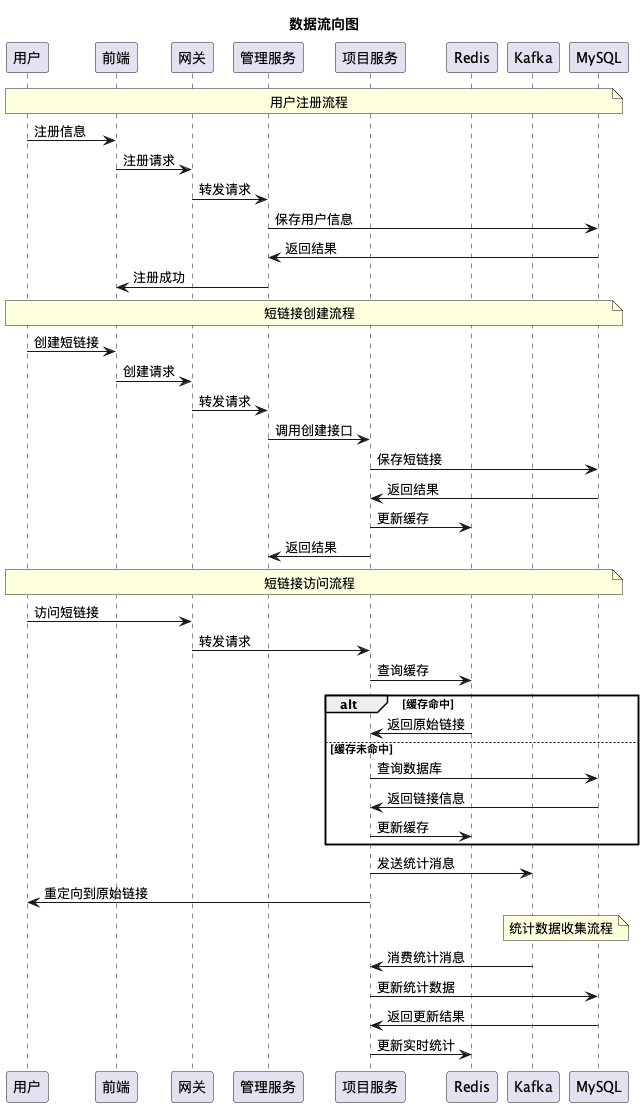

The diagram above was rendered by PlantUML. Its source (embedded in the PNG):
@startuml
title 数据流向图

participant 用户
participant 前端
participant 网关
participant 管理服务
participant 项目服务
participant Redis
participant Kafka
participant MySQL

note over 用户, MySQL: 用户注册流程
用户 -> 前端: 注册信息
前端 -> 网关: 注册请求
网关 -> 管理服务: 转发请求
管理服务 -> MySQL: 保存用户信息
MySQL -> 管理服务: 返回结果
管理服务 -> 前端: 注册成功

note over 用户, MySQL: 短链接创建流程
用户 -> 前端: 创建短链接
前端 -> 网关: 创建请求
网关 -> 管理服务: 转发请求
管理服务 -> 项目服务: 调用创建接口
项目服务 -> MySQL: 保存短链接
MySQL -> 项目服务: 返回结果
项目服务 -> Redis: 更新缓存
项目服务 -> 管理服务: 返回结果

note over 用户, MySQL: 短链接访问流程
用户 -> 网关: 访问短链接
网关 -> 项目服务: 转发请求
项目服务 -> Redis: 查询缓存
alt 缓存命中
    Redis -> 项目服务: 返回原始链接
else 缓存未命中
    项目服务 -> MySQL: 查询数据库
    MySQL -> 项目服务: 返回链接信息
    项目服务 -> Redis: 更新缓存
end
项目服务 -> Kafka: 发送统计消息
项目服务 -> 用户: 重定向到原始链接

note over Kafka, MySQL: 统计数据收集流程
Kafka -> 项目服务: 消费统计消息
项目服务 -> MySQL: 更新统计数据
MySQL -> 项目服务: 返回更新结果
项目服务 -> Redis: 更新实时统计
@enduml